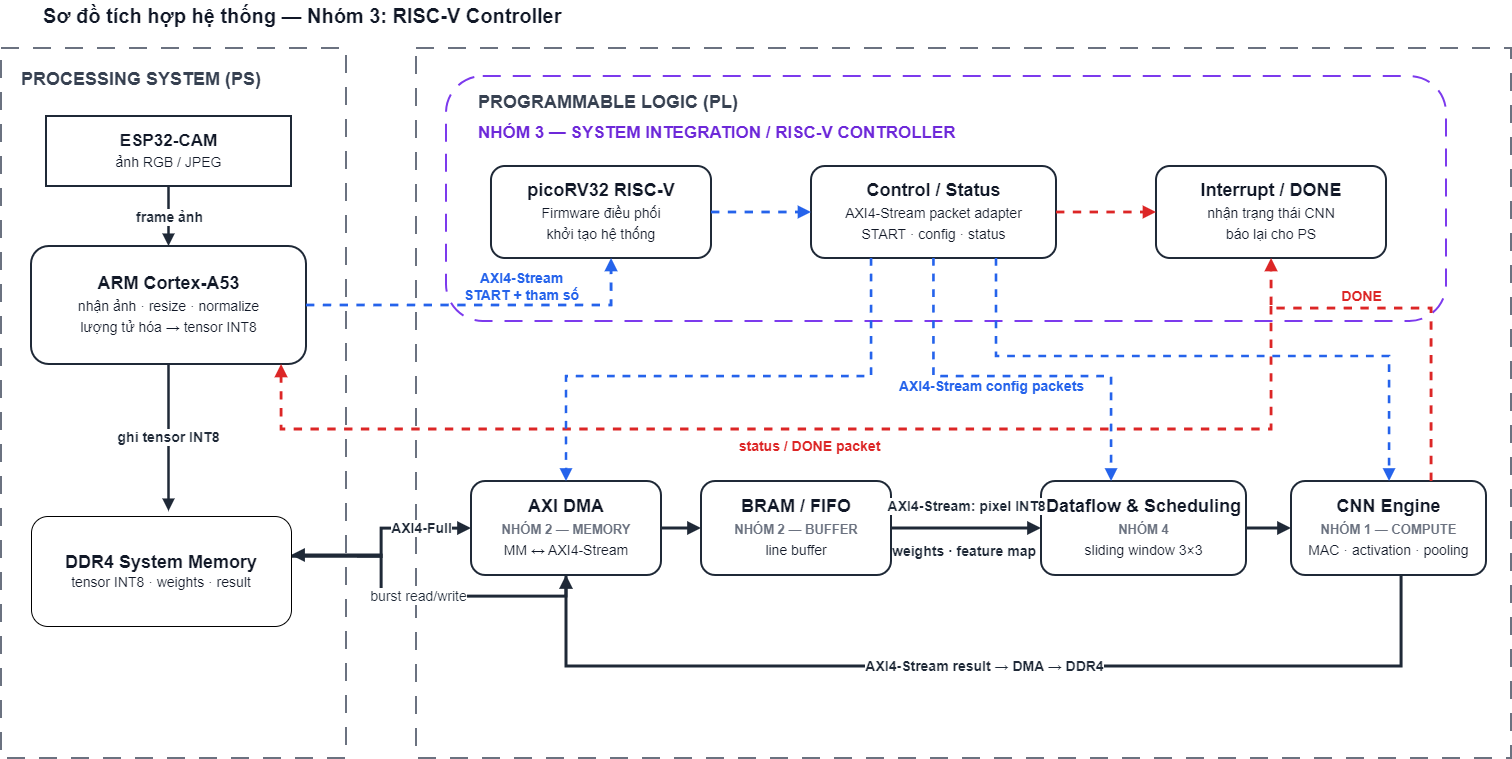

The diagram above was exported from draw.io. Its source (the exported page's mxGraphModel, read from the mxfile embedded in the PNG):
<mxGraphModel dx="1535" dy="817" grid="1" gridSize="10" guides="1" tooltips="1" connect="1" arrows="1" fold="1" page="1" pageScale="1" pageWidth="1600" pageHeight="900" math="0" shadow="0">
  <root>
    <mxCell id="0" />
    <mxCell id="1" parent="0" />
    <mxCell id="title" parent="1" style="text;html=1;strokeColor=none;fillColor=none;align=left;verticalAlign=middle;fontSize=20;fontStyle=1;fontColor=#111827;fontFamily=Helvetica;" value="Sơ đồ tích hợp hệ thống — Nhóm 3: RISC-V Controller" vertex="1">
      <mxGeometry height="30" width="720" x="70" y="24" as="geometry" />
    </mxCell>
    <mxCell id="ps_boundary" parent="1" style="rounded=0;whiteSpace=wrap;html=1;fillColor=none;strokeColor=#6B7280;strokeWidth=2;dashed=1;dashPattern=9 7;" value="" vertex="1">
      <mxGeometry height="710" width="345" x="30" y="72" as="geometry" />
    </mxCell>
    <mxCell id="ps_label" parent="1" style="text;html=1;strokeColor=none;fillColor=none;align=left;verticalAlign=middle;fontSize=18;fontStyle=1;fontColor=#374151;fontFamily=Helvetica;" value="PROCESSING SYSTEM (PS)" vertex="1">
      <mxGeometry height="28" width="300" x="48" y="89" as="geometry" />
    </mxCell>
    <mxCell id="pl_boundary" parent="1" style="rounded=0;whiteSpace=wrap;html=1;fillColor=none;strokeColor=#6B7280;strokeWidth=2;dashed=1;dashPattern=9 7;" value="" vertex="1">
      <mxGeometry height="710" width="1095" x="445" y="72" as="geometry" />
    </mxCell>
    <mxCell id="pl_label" parent="1" style="text;html=1;strokeColor=none;fillColor=none;align=left;verticalAlign=middle;fontSize=18;fontStyle=1;fontColor=#374151;fontFamily=Helvetica;" value="PROGRAMMABLE LOGIC (PL)" vertex="1">
      <mxGeometry height="28" width="400" x="505" y="112" as="geometry" />
    </mxCell>
    <mxCell id="g3_boundary" parent="1" style="rounded=1;whiteSpace=wrap;html=1;fillColor=none;strokeColor=#7C3AED;strokeWidth=2;dashed=1;dashPattern=9 6;" value="" vertex="1">
      <mxGeometry height="245" width="1000" x="475" y="100" as="geometry" />
    </mxCell>
    <mxCell id="g3_label" parent="1" style="text;html=1;strokeColor=none;fillColor=none;align=left;verticalAlign=middle;fontSize=17;fontStyle=1;fontColor=#6D28D9;fontFamily=Helvetica;" value="NHÓM 3 — SYSTEM INTEGRATION / RISC-V CONTROLLER" vertex="1">
      <mxGeometry height="28" width="750" x="505" y="143" as="geometry" />
    </mxCell>
    <mxCell id="esp" parent="1" style="rounded=0;whiteSpace=wrap;html=1;fillColor=#FFFFFF;strokeColor=#1F2937;strokeWidth=2;fontColor=#111827;fontSize=17;fontFamily=Helvetica;align=center;verticalAlign=middle;spacing=6;" value="&lt;b&gt;ESP32-CAM&lt;/b&gt;&lt;br&gt;&lt;font style=&quot;font-size:14px&quot;&gt;ảnh RGB / JPEG&lt;/font&gt;" vertex="1">
      <mxGeometry height="70" width="245" x="75" y="140" as="geometry" />
    </mxCell>
    <mxCell id="a53" parent="1" style="rounded=1;whiteSpace=wrap;html=1;fillColor=#FFFFFF;strokeColor=#1F2937;strokeWidth=2;fontColor=#111827;fontSize=18;fontFamily=Helvetica;align=center;verticalAlign=middle;spacing=7;" value="&lt;b&gt;ARM Cortex-A53&lt;/b&gt;&lt;br&gt;&lt;font style=&quot;font-size:14px&quot;&gt;nhận ảnh · resize · normalize&lt;br&gt;lượng tử hóa → tensor INT8&lt;/font&gt;" vertex="1">
      <mxGeometry height="118" width="275" x="60" y="270" as="geometry" />
    </mxCell>
    <mxCell id="pico" parent="1" style="rounded=1;whiteSpace=wrap;html=1;fillColor=#FFFFFF;strokeColor=#1F2937;strokeWidth=2;fontColor=#111827;fontSize=18;fontFamily=Helvetica;align=center;verticalAlign=middle;spacing=7;" value="&lt;b&gt;picoRV32 RISC-V&lt;/b&gt;&lt;br&gt;&lt;font style=&quot;font-size:14px&quot;&gt;Firmware điều phối&lt;br&gt;khởi tạo hệ thống&lt;/font&gt;" vertex="1">
      <mxGeometry height="92" width="220" x="520" y="190" as="geometry" />
    </mxCell>
    <mxCell id="control_status" parent="1" style="rounded=1;whiteSpace=wrap;html=1;fillColor=#FFFFFF;strokeColor=#1F2937;strokeWidth=2;fontColor=#111827;fontSize=18;fontFamily=Helvetica;align=center;verticalAlign=middle;spacing=7;" value="&lt;b&gt;Control / Status&lt;/b&gt;&lt;br&gt;&lt;font style=&quot;font-size:14px&quot;&gt;AXI4-Stream packet adapter&lt;br&gt;START · config · status&lt;/font&gt;" vertex="1">
      <mxGeometry height="92" width="245" x="840" y="190" as="geometry" />
    </mxCell>
    <mxCell id="irq" parent="1" style="rounded=1;whiteSpace=wrap;html=1;fillColor=#FFFFFF;strokeColor=#1F2937;strokeWidth=2;fontColor=#111827;fontSize=18;fontFamily=Helvetica;align=center;verticalAlign=middle;spacing=7;" value="&lt;b&gt;Interrupt / DONE&lt;/b&gt;&lt;br&gt;&lt;font style=&quot;font-size:14px&quot;&gt;nhận trạng thái CNN&lt;br&gt;báo lại cho PS&lt;/font&gt;" vertex="1">
      <mxGeometry height="92" width="230" x="1185" y="190" as="geometry" />
    </mxCell>
    <mxCell id="dma" parent="1" style="rounded=1;whiteSpace=wrap;html=1;fillColor=#FFFFFF;strokeColor=#1F2937;strokeWidth=2;fontColor=#111827;fontSize=18;fontFamily=Helvetica;align=center;verticalAlign=middle;spacing=6;" value="&lt;b&gt;AXI DMA&lt;/b&gt;&lt;br&gt;&lt;font style=&quot;font-size:13px;font-weight:bold;color:#6B7280&quot;&gt;NHÓM 2 — MEMORY&lt;/font&gt;&lt;br&gt;&lt;font style=&quot;font-size:14px&quot;&gt;MM ↔ AXI4-Stream&lt;/font&gt;" vertex="1">
      <mxGeometry height="94" width="190" x="500" y="505" as="geometry" />
    </mxCell>
    <mxCell id="fifo" parent="1" style="rounded=1;whiteSpace=wrap;html=1;fillColor=#FFFFFF;strokeColor=#1F2937;strokeWidth=2;fontColor=#111827;fontSize=18;fontFamily=Helvetica;align=center;verticalAlign=middle;spacing=6;" value="&lt;b&gt;BRAM / FIFO&lt;/b&gt;&lt;br&gt;&lt;font style=&quot;font-size:13px;font-weight:bold;color:#6B7280&quot;&gt;NHÓM 2 — BUFFER&lt;/font&gt;&lt;br&gt;&lt;font style=&quot;font-size:14px&quot;&gt;line buffer&lt;/font&gt;" vertex="1">
      <mxGeometry height="94" width="190" x="730" y="505" as="geometry" />
    </mxCell>
    <mxCell id="dataflow" parent="1" style="rounded=1;whiteSpace=wrap;html=1;fillColor=#FFFFFF;strokeColor=#1F2937;strokeWidth=2;fontColor=#111827;fontSize=18;fontFamily=Helvetica;align=center;verticalAlign=middle;spacing=6;" value="&lt;b&gt;Dataflow &amp; Scheduling&lt;/b&gt;&lt;br&gt;&lt;font style=&quot;font-size:13px;font-weight:bold;color:#6B7280&quot;&gt;NHÓM 4&lt;/font&gt;&lt;br&gt;&lt;font style=&quot;font-size:14px&quot;&gt;sliding window 3×3&lt;/font&gt;" vertex="1">
      <mxGeometry height="94" width="205" x="1070" y="505" as="geometry" />
    </mxCell>
    <mxCell id="cnn" parent="1" style="rounded=1;whiteSpace=wrap;html=1;fillColor=#FFFFFF;strokeColor=#1F2937;strokeWidth=2;fontColor=#111827;fontSize=18;fontFamily=Helvetica;align=center;verticalAlign=middle;spacing=6;" value="&lt;b&gt;CNN Engine&lt;/b&gt;&lt;br&gt;&lt;font style=&quot;font-size:13px;font-weight:bold;color:#6B7280&quot;&gt;NHÓM 1 — COMPUTE&lt;/font&gt;&lt;br&gt;&lt;font style=&quot;font-size:14px&quot;&gt;MAC · activation · pooling&lt;/font&gt;" vertex="1">
      <mxGeometry height="94" width="195" x="1320" y="505" as="geometry" />
    </mxCell>
    <mxCell id="e_img" edge="1" parent="1" source="esp" style="edgeStyle=orthogonalEdgeStyle;rounded=0;orthogonalLoop=1;jettySize=auto;html=1;endArrow=block;endFill=1;strokeColor=#1F2937;strokeWidth=2.5;fontColor=#1F2937;fontSize=14;fontStyle=1;labelBackgroundColor=#FFFFFF;" target="a53" value="frame ảnh">
      <mxGeometry relative="1" as="geometry" />
    </mxCell>
    <mxCell id="e_quant" edge="1" parent="1" source="a53" style="edgeStyle=orthogonalEdgeStyle;rounded=0;orthogonalLoop=1;jettySize=auto;html=1;endArrow=block;endFill=1;strokeColor=#1F2937;strokeWidth=2.5;fontColor=#1F2937;fontSize=14;fontStyle=1;labelBackgroundColor=#FFFFFF;" value="ghi tensor INT8">
      <mxGeometry relative="1" as="geometry">
        <mxPoint x="197.49999999999977" y="535" as="targetPoint" />
      </mxGeometry>
    </mxCell>
    <mxCell id="e_ps_pico" edge="1" parent="1" source="a53" style="edgeStyle=orthogonalEdgeStyle;rounded=0;orthogonalLoop=1;jettySize=auto;html=1;endArrow=block;endFill=1;strokeColor=#2563EB;strokeWidth=2.8;dashed=1;fontColor=#2563EB;fontSize=14;fontStyle=1;labelBackgroundColor=#FFFFFF;" target="pico" value="AXI4-Stream&lt;br&gt;START + tham số">
      <mxGeometry relative="1" x="0.2213" y="19" as="geometry">
        <mxPoint as="offset" />
        <Array as="points">
          <mxPoint x="640" y="329" />
        </Array>
      </mxGeometry>
    </mxCell>
    <mxCell id="e_pico_ctrl" edge="1" parent="1" source="pico" style="edgeStyle=orthogonalEdgeStyle;rounded=0;orthogonalLoop=1;jettySize=auto;html=1;endArrow=block;endFill=1;strokeColor=#2563EB;strokeWidth=2.8;dashed=1;" target="control_status" value="">
      <mxGeometry relative="1" as="geometry" />
    </mxCell>
    <mxCell id="e_ctrl_irq" edge="1" parent="1" source="control_status" style="edgeStyle=orthogonalEdgeStyle;rounded=0;orthogonalLoop=1;jettySize=auto;html=1;endArrow=block;endFill=1;strokeColor=#DC2626;strokeWidth=2.8;dashed=1;" target="irq" value="">
      <mxGeometry relative="1" as="geometry" />
    </mxCell>
    <mxCell id="e_irq_ps" edge="1" parent="1" style="edgeStyle=orthogonalEdgeStyle;rounded=0;orthogonalLoop=1;jettySize=auto;html=1;endArrow=block;endFill=1;strokeColor=#DC2626;strokeWidth=2.8;dashed=1;fontColor=#DC2626;fontSize=14;fontStyle=1;labelBackgroundColor=#FFFFFF;" target="a53" value="status / DONE packet">
      <mxGeometry relative="1" x="-0.007" y="17" as="geometry">
        <mxPoint as="offset" />
        <Array as="points">
          <mxPoint x="1300" y="453" />
          <mxPoint x="310" y="453" />
        </Array>
        <mxPoint x="1300" y="330" as="sourcePoint" />
        <mxPoint x="364.9999999999998" y="377.0769230769231" as="targetPoint" />
      </mxGeometry>
    </mxCell>
    <mxCell id="e_cfg_dma" edge="1" parent="1" source="control_status" style="edgeStyle=orthogonalEdgeStyle;rounded=0;orthogonalLoop=1;jettySize=auto;html=1;endArrow=block;endFill=1;strokeColor=#2563EB;strokeWidth=2.6;dashed=1;" target="dma" value="">
      <mxGeometry relative="1" as="geometry">
        <Array as="points">
          <mxPoint x="900" y="400" />
          <mxPoint x="595" y="400" />
        </Array>
      </mxGeometry>
    </mxCell>
    <mxCell id="e_cfg_df" edge="1" parent="1" source="control_status" style="edgeStyle=orthogonalEdgeStyle;rounded=0;orthogonalLoop=1;jettySize=auto;html=1;endArrow=block;endFill=1;strokeColor=#2563EB;strokeWidth=2.6;dashed=1;fontColor=#2563EB;fontSize=14;fontStyle=1;labelBackgroundColor=#FFFFFF;" target="dataflow" value="AXI4-Stream config packets">
      <mxGeometry relative="1" x="-0.1235" y="-10" as="geometry">
        <mxPoint as="offset" />
        <Array as="points">
          <mxPoint x="962" y="400" />
          <mxPoint x="1140" y="400" />
        </Array>
      </mxGeometry>
    </mxCell>
    <mxCell id="e_cfg_cnn" edge="1" parent="1" source="control_status" style="edgeStyle=orthogonalEdgeStyle;rounded=0;orthogonalLoop=1;jettySize=auto;html=1;endArrow=block;endFill=1;strokeColor=#2563EB;strokeWidth=2.6;dashed=1;" target="cnn" value="">
      <mxGeometry relative="1" as="geometry">
        <Array as="points">
          <mxPoint x="1025" y="380" />
          <mxPoint x="1418" y="380" />
        </Array>
      </mxGeometry>
    </mxCell>
    <mxCell id="e_ddr_dma_read" edge="1" parent="1" source="-rqF_0u9uU93zae4yr0G-1" style="edgeStyle=orthogonalEdgeStyle;rounded=0;orthogonalLoop=1;jettySize=auto;html=1;endArrow=block;endFill=1;strokeColor=#1F2937;strokeWidth=3;fontColor=#1F2937;fontSize=14;fontStyle=1;labelBackgroundColor=#FFFFFF;exitX=0.999;exitY=0.366;exitDx=0;exitDy=0;exitPerimeter=0;" target="dma" value="AXI4-Full">
      <mxGeometry relative="1" x="0.5205" as="geometry">
        <mxPoint as="offset" />
        <mxPoint x="355" y="579" as="sourcePoint" />
      </mxGeometry>
    </mxCell>
    <mxCell id="e_dma_ddr_write" edge="1" parent="1" source="dma" style="edgeStyle=orthogonalEdgeStyle;rounded=0;orthogonalLoop=1;jettySize=auto;html=1;endArrow=block;endFill=1;strokeColor=#1F2937;strokeWidth=3;fontColor=#1F2937;fontSize=14;labelBackgroundColor=#FFFFFF;" value="burst read/write">
      <mxGeometry relative="1" as="geometry">
        <Array as="points">
          <mxPoint x="595" y="620" />
          <mxPoint x="410" y="620" />
          <mxPoint x="410" y="579" />
          <mxPoint x="320" y="579" />
        </Array>
        <mxPoint x="320" y="580" as="targetPoint" />
      </mxGeometry>
    </mxCell>
    <mxCell id="e_dma_fifo" edge="1" parent="1" source="dma" style="edgeStyle=orthogonalEdgeStyle;rounded=0;orthogonalLoop=1;jettySize=auto;html=1;endArrow=block;endFill=1;strokeColor=#1F2937;strokeWidth=3;" target="fifo" value="">
      <mxGeometry relative="1" as="geometry" />
    </mxCell>
    <mxCell id="e_fifo_df" edge="1" parent="1" source="fifo" style="edgeStyle=orthogonalEdgeStyle;rounded=0;orthogonalLoop=1;jettySize=auto;html=1;endArrow=block;endFill=1;strokeColor=#1F2937;strokeWidth=3;fontColor=#1F2937;fontSize=14;fontStyle=1;labelBackgroundColor=#FFFFFF;" target="dataflow" value="AXI4-Stream: pixel INT8">
      <mxGeometry relative="1" y="22" as="geometry">
        <mxPoint as="offset" />
      </mxGeometry>
    </mxCell>
    <mxCell id="e_df_cnn" edge="1" parent="1" source="dataflow" style="edgeStyle=orthogonalEdgeStyle;rounded=0;orthogonalLoop=1;jettySize=auto;html=1;endArrow=block;endFill=1;strokeColor=#1F2937;strokeWidth=3;" target="cnn" value="">
      <mxGeometry relative="1" as="geometry" />
    </mxCell>
    <mxCell id="e_cnn_dma" edge="1" parent="1" source="cnn" style="edgeStyle=orthogonalEdgeStyle;rounded=0;orthogonalLoop=1;jettySize=auto;html=1;endArrow=block;endFill=1;strokeColor=#1F2937;strokeWidth=3;fontColor=#1F2937;fontSize=14;fontStyle=1;labelBackgroundColor=#FFFFFF;" target="dma" value="AXI4-Stream result → DMA → DDR4">
      <mxGeometry relative="1" as="geometry">
        <Array as="points">
          <mxPoint x="1430" y="690" />
          <mxPoint x="595" y="690" />
        </Array>
      </mxGeometry>
    </mxCell>
    <mxCell id="e_cnn_irq" edge="1" parent="1" source="cnn" style="edgeStyle=orthogonalEdgeStyle;rounded=0;orthogonalLoop=1;jettySize=auto;html=1;endArrow=block;endFill=1;strokeColor=#DC2626;strokeWidth=2.8;dashed=1;fontColor=#DC2626;fontSize=14;fontStyle=1;labelBackgroundColor=#FFFFFF;" target="irq" value="DONE">
      <mxGeometry relative="1" x="0.2689" y="-12" as="geometry">
        <mxPoint as="offset" />
        <Array as="points">
          <mxPoint x="1460" y="332" />
          <mxPoint x="1300" y="332" />
        </Array>
      </mxGeometry>
    </mxCell>
    <mxCell id="-rqF_0u9uU93zae4yr0G-1" parent="1" style="rounded=1;whiteSpace=wrap;html=1;" value="&lt;b style=&quot;color: rgb(17, 24, 39); font-size: 18px;&quot;&gt;DDR4 System Memory&lt;/b&gt;&lt;br style=&quot;color: rgb(17, 24, 39); font-size: 18px;&quot;&gt;&lt;font style=&quot;color: rgb(17, 24, 39); font-size: 14px;&quot;&gt;tensor INT8 · weights · result&lt;/font&gt;" vertex="1">
      <mxGeometry height="110" width="260" x="60" y="540" as="geometry" />
    </mxCell>
    <mxCell id="-rqF_0u9uU93zae4yr0G-2" parent="1" style="text;html=1;whiteSpace=wrap;strokeColor=none;fillColor=none;align=center;verticalAlign=middle;rounded=0;" value="&lt;span style=&quot;color: rgb(31, 41, 55); font-size: 14px; font-weight: 700; white-space: nowrap; background-color: rgb(255, 255, 255);&quot;&gt;weights · feature map&lt;/span&gt;" vertex="1">
      <mxGeometry height="30" width="60" x="962.5" y="560" as="geometry" />
    </mxCell>
  </root>
</mxGraphModel>